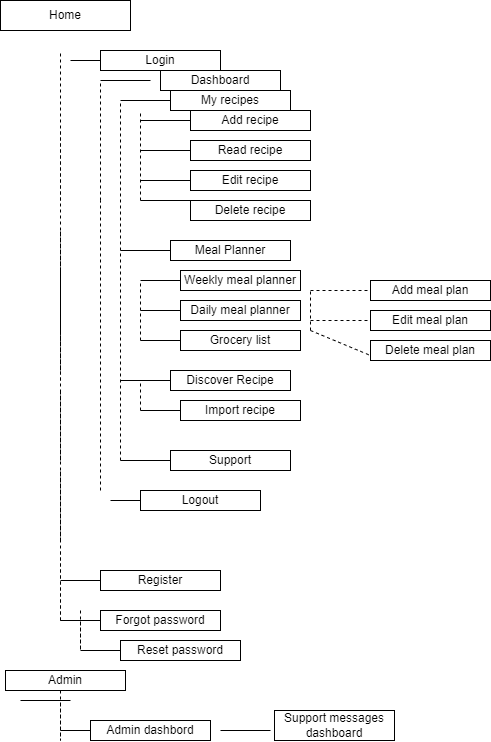

The diagram above was exported from draw.io. Its source (the exported page's mxGraphModel, read from the mxfile embedded in the PNG):
<mxGraphModel dx="1488" dy="782" grid="1" gridSize="10" guides="1" tooltips="1" connect="1" arrows="1" fold="1" page="1" pageScale="1" pageWidth="827" pageHeight="1169" math="0" shadow="0">
  <root>
    <mxCell id="0" />
    <mxCell id="1" parent="0" />
    <mxCell id="kxLZVzwzgAiSl1L6cTrd-1" parent="1" style="rounded=0;whiteSpace=wrap;html=1;" value="Home" vertex="1">
      <mxGeometry height="30" width="130" x="20" y="20" as="geometry" />
    </mxCell>
    <mxCell id="kxLZVzwzgAiSl1L6cTrd-4" edge="1" parent="1" style="endArrow=none;dashed=1;html=1;rounded=0;startArrow=none;startFill=0;endFill=0;" value="">
      <mxGeometry height="50" relative="1" width="50" as="geometry">
        <mxPoint x="80" y="640" as="sourcePoint" />
        <mxPoint x="80" y="70" as="targetPoint" />
      </mxGeometry>
    </mxCell>
    <mxCell id="kxLZVzwzgAiSl1L6cTrd-5" edge="1" parent="1" style="endArrow=none;dashed=1;html=1;rounded=0;startArrow=none;startFill=0;endFill=0;" value="">
      <mxGeometry height="50" relative="1" width="50" as="geometry">
        <mxPoint x="80" y="220" as="sourcePoint" />
        <mxPoint x="80" y="150" as="targetPoint" />
      </mxGeometry>
    </mxCell>
    <mxCell id="kxLZVzwzgAiSl1L6cTrd-6" edge="1" parent="1" style="endArrow=none;dashed=1;html=1;rounded=0;startArrow=none;startFill=0;endFill=0;" value="">
      <mxGeometry height="50" relative="1" width="50" as="geometry">
        <mxPoint x="80" y="320" as="sourcePoint" />
        <mxPoint x="80" y="250" as="targetPoint" />
      </mxGeometry>
    </mxCell>
    <mxCell id="kxLZVzwzgAiSl1L6cTrd-7" edge="1" parent="1" style="endArrow=none;dashed=1;html=1;rounded=0;startArrow=none;startFill=0;endFill=0;" value="">
      <mxGeometry height="50" relative="1" width="50" as="geometry">
        <mxPoint x="80" y="350" as="sourcePoint" />
        <mxPoint x="80" y="280" as="targetPoint" />
      </mxGeometry>
    </mxCell>
    <mxCell id="kxLZVzwzgAiSl1L6cTrd-8" edge="1" parent="1" style="endArrow=none;dashed=1;html=1;rounded=0;startArrow=none;startFill=0;endFill=0;" value="">
      <mxGeometry height="50" relative="1" width="50" as="geometry">
        <mxPoint x="80" y="360" as="sourcePoint" />
        <mxPoint x="80" y="290" as="targetPoint" />
      </mxGeometry>
    </mxCell>
    <mxCell id="kxLZVzwzgAiSl1L6cTrd-9" edge="1" parent="1" style="endArrow=none;dashed=1;html=1;rounded=0;startArrow=none;startFill=0;endFill=0;" value="">
      <mxGeometry height="50" relative="1" width="50" as="geometry">
        <mxPoint x="80" y="360" as="sourcePoint" />
        <mxPoint x="80" y="290" as="targetPoint" />
      </mxGeometry>
    </mxCell>
    <mxCell id="kxLZVzwzgAiSl1L6cTrd-10" edge="1" parent="1" style="endArrow=none;dashed=1;html=1;rounded=0;startArrow=none;startFill=0;endFill=0;" value="">
      <mxGeometry height="50" relative="1" width="50" as="geometry">
        <mxPoint x="80" y="360" as="sourcePoint" />
        <mxPoint x="80" y="290" as="targetPoint" />
      </mxGeometry>
    </mxCell>
    <mxCell id="kxLZVzwzgAiSl1L6cTrd-11" edge="1" parent="1" style="endArrow=none;dashed=1;html=1;rounded=0;startArrow=none;startFill=0;endFill=0;" value="">
      <mxGeometry height="50" relative="1" width="50" as="geometry">
        <mxPoint x="80" y="390" as="sourcePoint" />
        <mxPoint x="80" y="320" as="targetPoint" />
      </mxGeometry>
    </mxCell>
    <mxCell id="kxLZVzwzgAiSl1L6cTrd-12" edge="1" parent="1" style="endArrow=none;dashed=1;html=1;rounded=0;startArrow=none;startFill=0;endFill=0;" value="">
      <mxGeometry height="50" relative="1" width="50" as="geometry">
        <mxPoint x="80" y="400" as="sourcePoint" />
        <mxPoint x="80" y="330" as="targetPoint" />
      </mxGeometry>
    </mxCell>
    <mxCell id="kxLZVzwzgAiSl1L6cTrd-13" edge="1" parent="1" style="endArrow=none;dashed=1;html=1;rounded=0;startArrow=none;startFill=0;endFill=0;" value="">
      <mxGeometry height="50" relative="1" width="50" as="geometry">
        <mxPoint x="80" y="480" as="sourcePoint" />
        <mxPoint x="80" y="410" as="targetPoint" />
      </mxGeometry>
    </mxCell>
    <mxCell id="kxLZVzwzgAiSl1L6cTrd-14" edge="1" parent="1" style="endArrow=none;dashed=1;html=1;rounded=0;startArrow=none;startFill=0;endFill=0;" value="">
      <mxGeometry height="50" relative="1" width="50" as="geometry">
        <mxPoint x="80" y="560" as="sourcePoint" />
        <mxPoint x="80" y="490" as="targetPoint" />
      </mxGeometry>
    </mxCell>
    <mxCell id="kxLZVzwzgAiSl1L6cTrd-15" edge="1" parent="1" style="endArrow=none;dashed=1;html=1;rounded=0;startArrow=none;startFill=0;endFill=0;" value="">
      <mxGeometry height="50" relative="1" width="50" as="geometry">
        <mxPoint x="80" y="640" as="sourcePoint" />
        <mxPoint x="80" y="570" as="targetPoint" />
      </mxGeometry>
    </mxCell>
    <mxCell id="kxLZVzwzgAiSl1L6cTrd-16" edge="1" parent="1" style="endArrow=none;html=1;rounded=0;" value="">
      <mxGeometry height="50" relative="1" width="50" as="geometry">
        <mxPoint x="90" y="80" as="sourcePoint" />
        <mxPoint x="140" y="80" as="targetPoint" />
      </mxGeometry>
    </mxCell>
    <mxCell id="kxLZVzwzgAiSl1L6cTrd-17" edge="1" parent="1" style="endArrow=none;html=1;rounded=0;" value="">
      <mxGeometry height="50" relative="1" width="50" as="geometry">
        <mxPoint x="120" y="100" as="sourcePoint" />
        <mxPoint x="170" y="100" as="targetPoint" />
      </mxGeometry>
    </mxCell>
    <mxCell id="kxLZVzwzgAiSl1L6cTrd-18" edge="1" parent="1" style="endArrow=none;html=1;rounded=0;" value="">
      <mxGeometry height="50" relative="1" width="50" as="geometry">
        <mxPoint x="140" y="120" as="sourcePoint" />
        <mxPoint x="190" y="120" as="targetPoint" />
      </mxGeometry>
    </mxCell>
    <mxCell id="kxLZVzwzgAiSl1L6cTrd-19" edge="1" parent="1" style="endArrow=none;html=1;rounded=0;" value="">
      <mxGeometry height="50" relative="1" width="50" as="geometry">
        <mxPoint x="160" y="140" as="sourcePoint" />
        <mxPoint x="210" y="140" as="targetPoint" />
      </mxGeometry>
    </mxCell>
    <mxCell id="kxLZVzwzgAiSl1L6cTrd-20" edge="1" parent="1" style="endArrow=none;html=1;rounded=0;" value="">
      <mxGeometry height="50" relative="1" width="50" as="geometry">
        <mxPoint x="160" y="170" as="sourcePoint" />
        <mxPoint x="210" y="170" as="targetPoint" />
      </mxGeometry>
    </mxCell>
    <mxCell id="kxLZVzwzgAiSl1L6cTrd-21" edge="1" parent="1" style="endArrow=none;html=1;rounded=0;" value="">
      <mxGeometry height="50" relative="1" width="50" as="geometry">
        <mxPoint x="160" y="200" as="sourcePoint" />
        <mxPoint x="210" y="200" as="targetPoint" />
      </mxGeometry>
    </mxCell>
    <mxCell id="kxLZVzwzgAiSl1L6cTrd-22" edge="1" parent="1" style="endArrow=none;html=1;rounded=0;" value="">
      <mxGeometry height="50" relative="1" width="50" as="geometry">
        <mxPoint x="160" y="220" as="sourcePoint" />
        <mxPoint x="210" y="220" as="targetPoint" />
      </mxGeometry>
    </mxCell>
    <mxCell id="kxLZVzwzgAiSl1L6cTrd-23" edge="1" parent="1" style="endArrow=none;html=1;rounded=0;" value="">
      <mxGeometry height="50" relative="1" width="50" as="geometry">
        <mxPoint x="140" y="270" as="sourcePoint" />
        <mxPoint x="190" y="270" as="targetPoint" />
      </mxGeometry>
    </mxCell>
    <mxCell id="kxLZVzwzgAiSl1L6cTrd-24" edge="1" parent="1" style="endArrow=none;html=1;rounded=0;" value="">
      <mxGeometry height="50" relative="1" width="50" as="geometry">
        <mxPoint x="160" y="300" as="sourcePoint" />
        <mxPoint x="210" y="300" as="targetPoint" />
      </mxGeometry>
    </mxCell>
    <mxCell id="kxLZVzwzgAiSl1L6cTrd-25" edge="1" parent="1" style="endArrow=none;html=1;rounded=0;" value="">
      <mxGeometry height="50" relative="1" width="50" as="geometry">
        <mxPoint x="160" y="330" as="sourcePoint" />
        <mxPoint x="210" y="330" as="targetPoint" />
      </mxGeometry>
    </mxCell>
    <mxCell id="kxLZVzwzgAiSl1L6cTrd-26" edge="1" parent="1" style="endArrow=none;html=1;rounded=0;" value="">
      <mxGeometry height="50" relative="1" width="50" as="geometry">
        <mxPoint x="160" y="360" as="sourcePoint" />
        <mxPoint x="210" y="360" as="targetPoint" />
      </mxGeometry>
    </mxCell>
    <mxCell id="kxLZVzwzgAiSl1L6cTrd-27" edge="1" parent="1" style="endArrow=none;html=1;rounded=0;" value="">
      <mxGeometry height="50" relative="1" width="50" as="geometry">
        <mxPoint x="140" y="400" as="sourcePoint" />
        <mxPoint x="190" y="400" as="targetPoint" />
      </mxGeometry>
    </mxCell>
    <mxCell id="kxLZVzwzgAiSl1L6cTrd-28" edge="1" parent="1" style="endArrow=none;html=1;rounded=0;" value="">
      <mxGeometry height="50" relative="1" width="50" as="geometry">
        <mxPoint x="160" y="430" as="sourcePoint" />
        <mxPoint x="210" y="430" as="targetPoint" />
      </mxGeometry>
    </mxCell>
    <mxCell id="kxLZVzwzgAiSl1L6cTrd-29" edge="1" parent="1" source="kxLZVzwzgAiSl1L6cTrd-77" style="endArrow=none;html=1;rounded=0;" value="">
      <mxGeometry height="50" relative="1" width="50" as="geometry">
        <mxPoint x="140" y="480" as="sourcePoint" />
        <mxPoint x="190" y="480" as="targetPoint" />
      </mxGeometry>
    </mxCell>
    <mxCell id="kxLZVzwzgAiSl1L6cTrd-32" edge="1" parent="1" style="endArrow=none;html=1;rounded=0;" value="">
      <mxGeometry height="50" relative="1" width="50" as="geometry">
        <mxPoint x="80" y="600" as="sourcePoint" />
        <mxPoint x="130" y="600" as="targetPoint" />
      </mxGeometry>
    </mxCell>
    <mxCell id="kxLZVzwzgAiSl1L6cTrd-33" edge="1" parent="1" style="endArrow=none;html=1;rounded=0;" value="">
      <mxGeometry height="50" relative="1" width="50" as="geometry">
        <mxPoint x="80" y="640" as="sourcePoint" />
        <mxPoint x="130" y="640" as="targetPoint" />
      </mxGeometry>
    </mxCell>
    <mxCell id="kxLZVzwzgAiSl1L6cTrd-34" edge="1" parent="1" source="kxLZVzwzgAiSl1L6cTrd-84" style="endArrow=none;html=1;rounded=0;" value="">
      <mxGeometry height="50" relative="1" width="50" as="geometry">
        <mxPoint x="100" y="670" as="sourcePoint" />
        <mxPoint x="150" y="670" as="targetPoint" />
      </mxGeometry>
    </mxCell>
    <mxCell id="kxLZVzwzgAiSl1L6cTrd-35" edge="1" parent="1" style="endArrow=none;html=1;rounded=0;" value="">
      <mxGeometry height="50" relative="1" width="50" as="geometry">
        <mxPoint x="40" y="720" as="sourcePoint" />
        <mxPoint x="90" y="720" as="targetPoint" />
      </mxGeometry>
    </mxCell>
    <mxCell id="kxLZVzwzgAiSl1L6cTrd-36" edge="1" parent="1" style="endArrow=none;html=1;rounded=0;" value="">
      <mxGeometry height="50" relative="1" width="50" as="geometry">
        <mxPoint x="80" y="750" as="sourcePoint" />
        <mxPoint x="130" y="750" as="targetPoint" />
      </mxGeometry>
    </mxCell>
    <mxCell id="kxLZVzwzgAiSl1L6cTrd-37" edge="1" parent="1" style="endArrow=none;dashed=1;html=1;rounded=0;" value="">
      <mxGeometry height="50" relative="1" width="50" as="geometry">
        <mxPoint x="330" y="350" as="sourcePoint" />
        <mxPoint x="330" y="310" as="targetPoint" />
      </mxGeometry>
    </mxCell>
    <mxCell id="kxLZVzwzgAiSl1L6cTrd-45" edge="1" parent="1" style="endArrow=none;dashed=1;html=1;rounded=0;" value="">
      <mxGeometry height="50" relative="1" width="50" as="geometry">
        <mxPoint x="120" y="160" as="sourcePoint" />
        <mxPoint x="120" y="100" as="targetPoint" />
      </mxGeometry>
    </mxCell>
    <mxCell id="kxLZVzwzgAiSl1L6cTrd-46" edge="1" parent="1" style="endArrow=none;dashed=1;html=1;rounded=0;" value="">
      <mxGeometry height="50" relative="1" width="50" as="geometry">
        <mxPoint x="120" y="220" as="sourcePoint" />
        <mxPoint x="120" y="160" as="targetPoint" />
      </mxGeometry>
    </mxCell>
    <mxCell id="kxLZVzwzgAiSl1L6cTrd-47" edge="1" parent="1" style="endArrow=none;dashed=1;html=1;rounded=0;" value="">
      <mxGeometry height="50" relative="1" width="50" as="geometry">
        <mxPoint x="120" y="510" as="sourcePoint" />
        <mxPoint x="120" y="220" as="targetPoint" />
      </mxGeometry>
    </mxCell>
    <mxCell id="kxLZVzwzgAiSl1L6cTrd-48" edge="1" parent="1" style="endArrow=none;dashed=1;html=1;rounded=0;" value="">
      <mxGeometry height="50" relative="1" width="50" as="geometry">
        <mxPoint x="140" y="480" as="sourcePoint" />
        <mxPoint x="140" y="120" as="targetPoint" />
      </mxGeometry>
    </mxCell>
    <mxCell id="kxLZVzwzgAiSl1L6cTrd-49" edge="1" parent="1" style="endArrow=none;dashed=1;html=1;rounded=0;" value="">
      <mxGeometry height="50" relative="1" width="50" as="geometry">
        <mxPoint x="160" y="220" as="sourcePoint" />
        <mxPoint x="160" y="130" as="targetPoint" />
      </mxGeometry>
    </mxCell>
    <mxCell id="kxLZVzwzgAiSl1L6cTrd-50" edge="1" parent="1" style="endArrow=none;dashed=1;html=1;rounded=0;" value="">
      <mxGeometry height="50" relative="1" width="50" as="geometry">
        <mxPoint x="160" y="360" as="sourcePoint" />
        <mxPoint x="160" y="300" as="targetPoint" />
      </mxGeometry>
    </mxCell>
    <mxCell id="kxLZVzwzgAiSl1L6cTrd-51" edge="1" parent="1" style="endArrow=none;dashed=1;html=1;rounded=0;" value="">
      <mxGeometry height="50" relative="1" width="50" as="geometry">
        <mxPoint x="160" y="430" as="sourcePoint" />
        <mxPoint x="160" y="400" as="targetPoint" />
      </mxGeometry>
    </mxCell>
    <mxCell id="kxLZVzwzgAiSl1L6cTrd-52" edge="1" parent="1" style="endArrow=none;dashed=1;html=1;rounded=0;" value="">
      <mxGeometry height="50" relative="1" width="50" as="geometry">
        <Array as="points">
          <mxPoint x="100" y="670" />
        </Array>
        <mxPoint x="100" y="630" as="sourcePoint" />
        <mxPoint x="100" y="640" as="targetPoint" />
      </mxGeometry>
    </mxCell>
    <mxCell id="kxLZVzwzgAiSl1L6cTrd-54" edge="1" parent="1" style="endArrow=none;dashed=1;html=1;rounded=0;" value="">
      <mxGeometry height="50" relative="1" width="50" as="geometry">
        <Array as="points">
          <mxPoint x="80" y="750" />
          <mxPoint x="80" y="760" />
        </Array>
        <mxPoint x="80" y="710" as="sourcePoint" />
        <mxPoint x="80" y="720" as="targetPoint" />
      </mxGeometry>
    </mxCell>
    <mxCell id="kxLZVzwzgAiSl1L6cTrd-55" parent="1" style="rounded=0;whiteSpace=wrap;html=1;" value="My recipes" vertex="1">
      <mxGeometry height="20" width="120" x="190" y="110" as="geometry" />
    </mxCell>
    <mxCell id="kxLZVzwzgAiSl1L6cTrd-56" parent="1" style="rounded=0;whiteSpace=wrap;html=1;" value="Login" vertex="1">
      <mxGeometry height="20" width="120" x="120" y="70" as="geometry" />
    </mxCell>
    <mxCell id="kxLZVzwzgAiSl1L6cTrd-57" parent="1" style="rounded=0;whiteSpace=wrap;html=1;" value="Dashboard" vertex="1">
      <mxGeometry height="20" width="120" x="180" y="90" as="geometry" />
    </mxCell>
    <mxCell id="kxLZVzwzgAiSl1L6cTrd-58" parent="1" style="rounded=0;whiteSpace=wrap;html=1;" value="Add recipe" vertex="1">
      <mxGeometry height="20" width="120" x="210" y="130" as="geometry" />
    </mxCell>
    <mxCell id="kxLZVzwzgAiSl1L6cTrd-59" parent="1" style="rounded=0;whiteSpace=wrap;html=1;" value="Read recipe" vertex="1">
      <mxGeometry height="20" width="120" x="210" y="160" as="geometry" />
    </mxCell>
    <mxCell id="kxLZVzwzgAiSl1L6cTrd-60" parent="1" style="rounded=0;whiteSpace=wrap;html=1;" value="Edit recipe" vertex="1">
      <mxGeometry height="20" width="120" x="210" y="190" as="geometry" />
    </mxCell>
    <mxCell id="kxLZVzwzgAiSl1L6cTrd-61" parent="1" style="rounded=0;whiteSpace=wrap;html=1;" value="Delete recipe" vertex="1">
      <mxGeometry height="20" width="120" x="210" y="220" as="geometry" />
    </mxCell>
    <mxCell id="kxLZVzwzgAiSl1L6cTrd-62" parent="1" style="rounded=0;whiteSpace=wrap;html=1;" value="Meal Planner" vertex="1">
      <mxGeometry height="20" width="120" x="190" y="260" as="geometry" />
    </mxCell>
    <mxCell id="kxLZVzwzgAiSl1L6cTrd-63" parent="1" style="rounded=0;whiteSpace=wrap;html=1;" value="Weekly meal planner" vertex="1">
      <mxGeometry height="20" width="120" x="200" y="290" as="geometry" />
    </mxCell>
    <mxCell id="kxLZVzwzgAiSl1L6cTrd-64" parent="1" style="rounded=0;whiteSpace=wrap;html=1;" value="Daily meal planner" vertex="1">
      <mxGeometry height="20" width="120" x="200" y="320" as="geometry" />
    </mxCell>
    <mxCell id="kxLZVzwzgAiSl1L6cTrd-65" parent="1" style="rounded=0;whiteSpace=wrap;html=1;" value="Grocery list" vertex="1">
      <mxGeometry height="20" width="120" x="200" y="350" as="geometry" />
    </mxCell>
    <mxCell id="kxLZVzwzgAiSl1L6cTrd-67" edge="1" parent="1" source="kxLZVzwzgAiSl1L6cTrd-69" style="endArrow=none;dashed=1;html=1;rounded=0;" value="">
      <mxGeometry height="50" relative="1" width="50" as="geometry">
        <mxPoint x="330" y="310" as="sourcePoint" />
        <mxPoint x="400" y="310" as="targetPoint" />
      </mxGeometry>
    </mxCell>
    <mxCell id="kxLZVzwzgAiSl1L6cTrd-68" edge="1" parent="1" style="endArrow=none;dashed=1;html=1;rounded=0;" value="">
      <mxGeometry height="50" relative="1" width="50" as="geometry">
        <mxPoint x="330" y="340" as="sourcePoint" />
        <mxPoint x="400" y="340" as="targetPoint" />
      </mxGeometry>
    </mxCell>
    <mxCell id="kxLZVzwzgAiSl1L6cTrd-70" edge="1" parent="1" style="endArrow=none;dashed=1;html=1;rounded=0;" target="kxLZVzwzgAiSl1L6cTrd-69" value="">
      <mxGeometry height="50" relative="1" width="50" as="geometry">
        <mxPoint x="330" y="310" as="sourcePoint" />
        <mxPoint x="400" y="310" as="targetPoint" />
      </mxGeometry>
    </mxCell>
    <mxCell id="kxLZVzwzgAiSl1L6cTrd-69" parent="1" style="rounded=0;whiteSpace=wrap;html=1;" value="Add meal plan" vertex="1">
      <mxGeometry height="20" width="120" x="390" y="300" as="geometry" />
    </mxCell>
    <mxCell id="kxLZVzwzgAiSl1L6cTrd-71" parent="1" style="rounded=0;whiteSpace=wrap;html=1;" value="Edit meal plan" vertex="1">
      <mxGeometry height="20" width="120" x="390" y="330" as="geometry" />
    </mxCell>
    <mxCell id="kxLZVzwzgAiSl1L6cTrd-72" parent="1" style="rounded=0;whiteSpace=wrap;html=1;" value="Delete meal plan" vertex="1">
      <mxGeometry height="20" width="120" x="390" y="360" as="geometry" />
    </mxCell>
    <mxCell id="kxLZVzwzgAiSl1L6cTrd-74" edge="1" parent="1" style="endArrow=none;dashed=1;html=1;rounded=0;entryX=0;entryY=0.75;entryDx=0;entryDy=0;" target="kxLZVzwzgAiSl1L6cTrd-72" value="">
      <mxGeometry height="50" relative="1" width="50" as="geometry">
        <mxPoint x="330" y="350" as="sourcePoint" />
        <mxPoint x="380" y="320" as="targetPoint" />
      </mxGeometry>
    </mxCell>
    <mxCell id="kxLZVzwzgAiSl1L6cTrd-75" parent="1" style="rounded=0;whiteSpace=wrap;html=1;" value="Discover Recipe" vertex="1">
      <mxGeometry height="20" width="120" x="190" y="390" as="geometry" />
    </mxCell>
    <mxCell id="kxLZVzwzgAiSl1L6cTrd-76" parent="1" style="rounded=0;whiteSpace=wrap;html=1;" value="Import recipe" vertex="1">
      <mxGeometry height="20" width="120" x="200" y="420" as="geometry" />
    </mxCell>
    <mxCell id="kxLZVzwzgAiSl1L6cTrd-78" edge="1" parent="1" style="endArrow=none;html=1;rounded=0;" target="kxLZVzwzgAiSl1L6cTrd-77" value="">
      <mxGeometry height="50" relative="1" width="50" as="geometry">
        <mxPoint x="140" y="480" as="sourcePoint" />
        <mxPoint x="190" y="480" as="targetPoint" />
      </mxGeometry>
    </mxCell>
    <mxCell id="kxLZVzwzgAiSl1L6cTrd-77" parent="1" style="rounded=0;whiteSpace=wrap;html=1;" value="Support" vertex="1">
      <mxGeometry height="20" width="120" x="190" y="470" as="geometry" />
    </mxCell>
    <mxCell id="kxLZVzwzgAiSl1L6cTrd-79" parent="1" style="rounded=0;whiteSpace=wrap;html=1;" value="Logout" vertex="1">
      <mxGeometry height="20" width="120" x="160" y="510" as="geometry" />
    </mxCell>
    <mxCell id="kxLZVzwzgAiSl1L6cTrd-81" edge="1" parent="1" style="endArrow=none;html=1;rounded=0;entryX=0;entryY=0.5;entryDx=0;entryDy=0;" target="kxLZVzwzgAiSl1L6cTrd-79" value="">
      <mxGeometry height="50" relative="1" width="50" as="geometry">
        <mxPoint x="130" y="520" as="sourcePoint" />
        <mxPoint x="180" y="520" as="targetPoint" />
      </mxGeometry>
    </mxCell>
    <mxCell id="kxLZVzwzgAiSl1L6cTrd-82" parent="1" style="rounded=0;whiteSpace=wrap;html=1;" value="Register" vertex="1">
      <mxGeometry height="20" width="120" x="120" y="590" as="geometry" />
    </mxCell>
    <mxCell id="kxLZVzwzgAiSl1L6cTrd-83" parent="1" style="rounded=0;whiteSpace=wrap;html=1;" value="Forgot password" vertex="1">
      <mxGeometry height="20" width="120" x="120" y="630" as="geometry" />
    </mxCell>
    <mxCell id="kxLZVzwzgAiSl1L6cTrd-86" edge="1" parent="1" style="endArrow=none;html=1;rounded=0;" target="kxLZVzwzgAiSl1L6cTrd-84" value="">
      <mxGeometry height="50" relative="1" width="50" as="geometry">
        <mxPoint x="100" y="670" as="sourcePoint" />
        <mxPoint x="150" y="670" as="targetPoint" />
      </mxGeometry>
    </mxCell>
    <mxCell id="kxLZVzwzgAiSl1L6cTrd-84" parent="1" style="rounded=0;whiteSpace=wrap;html=1;" value="Reset password" vertex="1">
      <mxGeometry height="20" width="120" x="140" y="660" as="geometry" />
    </mxCell>
    <mxCell id="kxLZVzwzgAiSl1L6cTrd-87" parent="1" style="rounded=0;whiteSpace=wrap;html=1;" value="Admin dashbord" vertex="1">
      <mxGeometry height="20" width="120" x="110" y="740" as="geometry" />
    </mxCell>
    <mxCell id="kxLZVzwzgAiSl1L6cTrd-88" parent="1" style="rounded=0;whiteSpace=wrap;html=1;" value="Admin" vertex="1">
      <mxGeometry height="20" width="120" x="25" y="690" as="geometry" />
    </mxCell>
    <mxCell id="kxLZVzwzgAiSl1L6cTrd-89" edge="1" parent="1" style="endArrow=none;html=1;rounded=0;" value="">
      <mxGeometry height="50" relative="1" width="50" as="geometry">
        <mxPoint x="240" y="750" as="sourcePoint" />
        <mxPoint x="290" y="750" as="targetPoint" />
      </mxGeometry>
    </mxCell>
    <mxCell id="kxLZVzwzgAiSl1L6cTrd-90" parent="1" style="rounded=0;whiteSpace=wrap;html=1;" value="Support messages dashboard" vertex="1">
      <mxGeometry height="30" width="120" x="294" y="730" as="geometry" />
    </mxCell>
  </root>
</mxGraphModel>